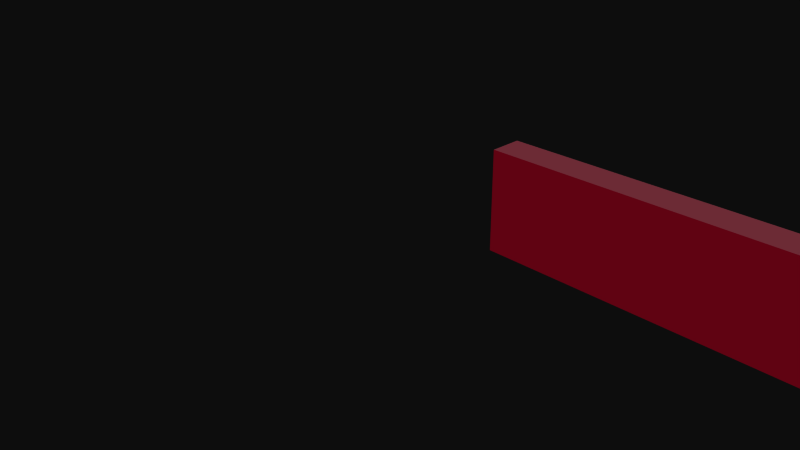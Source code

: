 # Source: SparkFun_Snappable_P-Board.blend  (saved by Blender 2.72.0; exported with 4.5.12 LTS)
import bpy
from mathutils import Matrix  # noqa: F401  (used for matrix-valued properties, if any)

bpy.ops.wm.read_factory_settings(use_empty=True)
scene = bpy.context.scene
scene.name = 'Scene'

# ---- collections
col_collection_1 = bpy.data.collections.new('Collection 1'); scene.collection.children.link(col_collection_1)

# ---- materials (node trees are filled in below, after node groups)
mat_mat_board = bpy.data.materials.new('mat_board')
mat_mat_board.alpha_threshold = 0.0
mat_mat_board.use_transparent_shadow = False
mat_mat_board.diffuse_color = (0.5961, 0.01569, 0.1098, 1.0)
mat_mat_board.specular_color = (0.33, 0.33, 0.33)
mat_mat_board.roughness = 0.5
mat_sparkfun_snappable_p_board_bottom_board = bpy.data.materials.new('SparkFun_Snappable_P_Board_bottom_board')
mat_sparkfun_snappable_p_board_bottom_board.alpha_threshold = 0.0
mat_sparkfun_snappable_p_board_bottom_board.use_transparent_shadow = False
mat_sparkfun_snappable_p_board_bottom_board.diffuse_color = (0.6471, 0.2549, 0.3176, 1.0)
mat_sparkfun_snappable_p_board_bottom_board.specular_color = (0.33, 0.33, 0.33)
mat_sparkfun_snappable_p_board_bottom_board.roughness = 0.5
mat_sparkfun_snappable_p_board_top_board = bpy.data.materials.new('SparkFun_Snappable_P_Board_top_board')
mat_sparkfun_snappable_p_board_top_board.alpha_threshold = 0.0
mat_sparkfun_snappable_p_board_top_board.use_transparent_shadow = False
mat_sparkfun_snappable_p_board_top_board.diffuse_color = (0.6471, 0.2549, 0.3176, 1.0)
mat_sparkfun_snappable_p_board_top_board.specular_color = (0.33, 0.33, 0.33)
mat_sparkfun_snappable_p_board_top_board.roughness = 0.5

# ---- material node trees

# ---- world
world_world = bpy.data.worlds.new('World'); scene.world = world_world
world_world.color = (0.05088, 0.05088, 0.05088)
world_world.use_sun_shadow = False
world_world.sun_shadow_jitter_overblur = 0.0
world_world.cycles.sampling_method = 'MANUAL'
world_world.cycles.sample_map_resolution = 256

# ---- cameras
cam_camera = bpy.data.cameras.new('Camera')
cam_camera.clip_end = 100.0
cam_camera.lens = 35.0
cam_camera.sensor_width = 32.0
cam_camera.sensor_height = 18.0
cam_camera.ortho_scale = 7.314
cam_camera.dof.focus_distance = 0.0
cam_camera.dof.aperture_fstop = 128.0

# ---- meshes
me_mesh1_pcbgroup_model = bpy.data.meshes.new('Mesh1 pcbgroup Model')
me_mesh1_pcbgroup_model.from_pydata([(129.5, -0.8, -2.794), (129.5, -0.8, -2.286), (0.0, -0.8, -2.286), (0.0, -0.8, -2.794), (129.5, 0.8, -2.794), (129.5, 0.8, -2.286), (0.0, 0.8, -2.794), (0.0, 0.8, -2.286)], [], [(0, 1, 2, 3), (1, 0, 4, 5), (5, 4, 6, 7), (0, 3, 6, 4), (7, 6, 3, 2), (5, 7, 2, 1)])
me_mesh1_pcbgroup_model.polygons.foreach_set('material_index', [1, 0, 2, 0, 0, 0])
_uv = me_mesh1_pcbgroup_model.uv_layers.new(name='UVMap')
_uv.uv.foreach_set('vector', [-1.0, 0.07778, -1.0, 0.07037, 0.0, 0.07037, 0.0, 0.07778, 190.0, 0.0, 210.0, 0.0, 210.0, 62.99, 190.0, 62.99, 1.0, 0.07037, 1.0, 0.07778, 0.0, 0.07778, 0.0, 0.07037, -5100.0, 0.0, 0.0, 0.0, 0.0, 62.99, -5100.0, 62.99, -190.0, 62.99, -210.0, 62.99, -210.0, 0.0, -190.0, 0.0, 5100.0, 62.99, 0.0, 62.99, 0.0, 0.0, 5100.0, 0.0])
me_mesh1_pcbgroup_model.materials.append(mat_mat_board)
me_mesh1_pcbgroup_model.materials.append(mat_sparkfun_snappable_p_board_bottom_board)
me_mesh1_pcbgroup_model.materials.append(mat_sparkfun_snappable_p_board_top_board)
me_mesh1_pcbgroup_model.use_remesh_preserve_volume = False
me_mesh1_pcbgroup_model.use_remesh_preserve_attributes = False
me_mesh1_pcbgroup_model.use_mirror_vertex_groups = False
me_mesh1_pcbgroup_model.update()

# ---- objects
ob_mesh1_pcbgroup_model = bpy.data.objects.new('Mesh1 pcbgroup Model', me_mesh1_pcbgroup_model)
ob_camera = bpy.data.objects.new('Camera', cam_camera)

# ---- transforms, parenting, visibility, modifiers, constraints
ob_mesh1_pcbgroup_model.location = (0.0, 0.0, 0.0)
ob_mesh1_pcbgroup_model.rotation_euler = (1.571, -0.0, 0.0)
ob_mesh1_pcbgroup_model.lineart.crease_threshold = 0.0
ob_camera.location = (7.481, -6.508, 5.344)
ob_camera.rotation_euler = (1.109, 0.01082, 0.8149)
ob_camera.lock_rotations_4d = False
ob_camera.empty_display_type = 'ARROWS'
ob_camera.color = (0.0, 0.0, 0.0, 0.0)
ob_camera.display_type = 'WIRE'
ob_camera.lineart.crease_threshold = 0.0

# ---- collection membership
col_collection_1.objects.link(ob_mesh1_pcbgroup_model)
col_collection_1.objects.link(ob_camera)

# ---- scene / render settings (as saved in the file)
scene.camera = ob_camera
scene.frame_start = 1; scene.frame_end = 250; scene.frame_set(1)
scene.render.engine = 'BLENDER_EEVEE_NEXT'
scene.render.resolution_percentage = 50
scene.render.dither_intensity = 0.0
scene.cycles.use_denoising = False
scene.cycles.samples = 10
scene.cycles.sampling_pattern = 'TABULATED_SOBOL'
scene.cycles.light_sampling_threshold = 0.0
scene.cycles.use_adaptive_sampling = False
scene.cycles.use_light_tree = False
scene.cycles.blur_glossy = 0.0
scene.cycles.pixel_filter_type = 'GAUSSIAN'
scene.cycles.sample_clamp_indirect = 0.0
scene.view_settings.view_transform = 'Raw'
bpy.context.view_layer.update()

# ---- added for rendering (the .blend has no usable light): sun
light_auto_sun = bpy.data.lights.new('AutoSun', 'SUN')
light_auto_sun.energy = 3.0
light_auto_sun.angle = 0.0523599
ob_auto_sun = bpy.data.objects.new('AutoSun', light_auto_sun)
scene.collection.objects.link(ob_auto_sun)
ob_auto_sun.rotation_euler = (0.872665, 0.174533, 0.523599)
bpy.context.view_layer.update()
